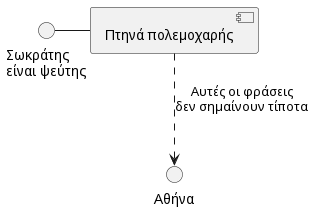

The diagram above was rendered by PlantUML. Its source (embedded in the PNG):
@startuml
() "Σωκράτης\nείναι ψεύτης" as Σωκράτης

Σωκράτης - [Πτηνά πολεμοχαρής]
[Πτηνά πολεμοχαρής] ..> () Αθήνα : Αυτές οι φράσεις\nδεν σημαίνουν τίποτα
@enduml